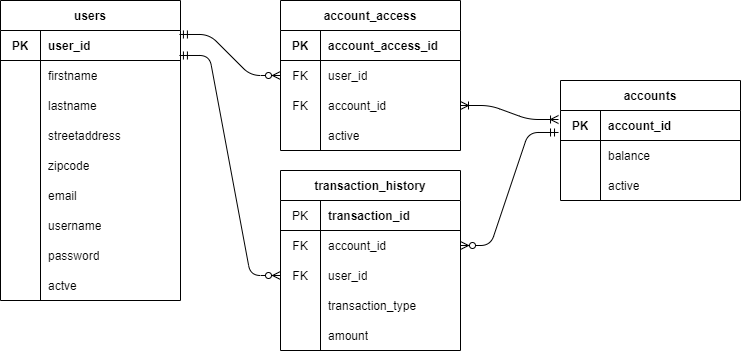

The diagram above was exported from draw.io. Its source (the exported page's mxGraphModel, read from the mxfile embedded in the PNG):
<mxGraphModel dx="1350" dy="804" grid="1" gridSize="10" guides="1" tooltips="1" connect="1" arrows="1" fold="1" page="1" pageScale="1" pageWidth="850" pageHeight="1100" math="0" shadow="0" extFonts="Permanent Marker^https://fonts.googleapis.com/css?family=Permanent+Marker">
  <root>
    <mxCell id="0" />
    <mxCell id="1" parent="0" />
    <mxCell id="9d5uCt87RoSM6-vjk2kU-55" value="users" style="shape=table;html=1;whiteSpace=wrap;startSize=30;container=1;collapsible=0;childLayout=tableLayout;fixedRows=1;rowLines=0;fontStyle=1;align=center;" vertex="1" parent="1">
      <mxGeometry x="60" y="150" width="180" height="300" as="geometry" />
    </mxCell>
    <mxCell id="9d5uCt87RoSM6-vjk2kU-56" value="" style="shape=partialRectangle;html=1;whiteSpace=wrap;collapsible=0;dropTarget=0;pointerEvents=0;fillColor=none;top=0;left=0;bottom=1;right=0;points=[[0,0.5],[1,0.5]];portConstraint=eastwest;" vertex="1" parent="9d5uCt87RoSM6-vjk2kU-55">
      <mxGeometry y="30" width="180" height="30" as="geometry" />
    </mxCell>
    <mxCell id="9d5uCt87RoSM6-vjk2kU-57" value="PK" style="shape=partialRectangle;html=1;whiteSpace=wrap;connectable=0;fillColor=none;top=0;left=0;bottom=0;right=0;overflow=hidden;fontStyle=1" vertex="1" parent="9d5uCt87RoSM6-vjk2kU-56">
      <mxGeometry width="40" height="30" as="geometry" />
    </mxCell>
    <mxCell id="9d5uCt87RoSM6-vjk2kU-58" value="user_id" style="shape=partialRectangle;html=1;whiteSpace=wrap;connectable=0;fillColor=none;top=0;left=0;bottom=0;right=0;align=left;spacingLeft=6;overflow=hidden;fontStyle=1" vertex="1" parent="9d5uCt87RoSM6-vjk2kU-56">
      <mxGeometry x="40" width="140" height="30" as="geometry" />
    </mxCell>
    <mxCell id="9d5uCt87RoSM6-vjk2kU-59" value="" style="shape=partialRectangle;html=1;whiteSpace=wrap;collapsible=0;dropTarget=0;pointerEvents=0;fillColor=none;top=0;left=0;bottom=0;right=0;points=[[0,0.5],[1,0.5]];portConstraint=eastwest;" vertex="1" parent="9d5uCt87RoSM6-vjk2kU-55">
      <mxGeometry y="60" width="180" height="30" as="geometry" />
    </mxCell>
    <mxCell id="9d5uCt87RoSM6-vjk2kU-60" value="" style="shape=partialRectangle;html=1;whiteSpace=wrap;connectable=0;fillColor=none;top=0;left=0;bottom=0;right=0;overflow=hidden;" vertex="1" parent="9d5uCt87RoSM6-vjk2kU-59">
      <mxGeometry width="40" height="30" as="geometry" />
    </mxCell>
    <mxCell id="9d5uCt87RoSM6-vjk2kU-61" value="firstname" style="shape=partialRectangle;html=1;whiteSpace=wrap;connectable=0;fillColor=none;top=0;left=0;bottom=0;right=0;align=left;spacingLeft=6;overflow=hidden;" vertex="1" parent="9d5uCt87RoSM6-vjk2kU-59">
      <mxGeometry x="40" width="140" height="30" as="geometry" />
    </mxCell>
    <mxCell id="9d5uCt87RoSM6-vjk2kU-62" value="" style="shape=partialRectangle;html=1;whiteSpace=wrap;collapsible=0;dropTarget=0;pointerEvents=0;fillColor=none;top=0;left=0;bottom=0;right=0;points=[[0,0.5],[1,0.5]];portConstraint=eastwest;" vertex="1" parent="9d5uCt87RoSM6-vjk2kU-55">
      <mxGeometry y="90" width="180" height="30" as="geometry" />
    </mxCell>
    <mxCell id="9d5uCt87RoSM6-vjk2kU-63" value="" style="shape=partialRectangle;html=1;whiteSpace=wrap;connectable=0;fillColor=none;top=0;left=0;bottom=0;right=0;overflow=hidden;" vertex="1" parent="9d5uCt87RoSM6-vjk2kU-62">
      <mxGeometry width="40" height="30" as="geometry" />
    </mxCell>
    <mxCell id="9d5uCt87RoSM6-vjk2kU-64" value="lastname" style="shape=partialRectangle;html=1;whiteSpace=wrap;connectable=0;fillColor=none;top=0;left=0;bottom=0;right=0;align=left;spacingLeft=6;overflow=hidden;" vertex="1" parent="9d5uCt87RoSM6-vjk2kU-62">
      <mxGeometry x="40" width="140" height="30" as="geometry" />
    </mxCell>
    <mxCell id="9d5uCt87RoSM6-vjk2kU-69" value="" style="shape=partialRectangle;html=1;whiteSpace=wrap;collapsible=0;dropTarget=0;pointerEvents=0;fillColor=none;top=0;left=0;bottom=0;right=0;points=[[0,0.5],[1,0.5]];portConstraint=eastwest;" vertex="1" parent="9d5uCt87RoSM6-vjk2kU-55">
      <mxGeometry y="120" width="180" height="30" as="geometry" />
    </mxCell>
    <mxCell id="9d5uCt87RoSM6-vjk2kU-70" value="" style="shape=partialRectangle;html=1;whiteSpace=wrap;connectable=0;fillColor=none;top=0;left=0;bottom=0;right=0;overflow=hidden;" vertex="1" parent="9d5uCt87RoSM6-vjk2kU-69">
      <mxGeometry width="40" height="30" as="geometry" />
    </mxCell>
    <mxCell id="9d5uCt87RoSM6-vjk2kU-71" value="streetaddress" style="shape=partialRectangle;html=1;whiteSpace=wrap;connectable=0;fillColor=none;top=0;left=0;bottom=0;right=0;align=left;spacingLeft=6;overflow=hidden;" vertex="1" parent="9d5uCt87RoSM6-vjk2kU-69">
      <mxGeometry x="40" width="140" height="30" as="geometry" />
    </mxCell>
    <mxCell id="9d5uCt87RoSM6-vjk2kU-72" value="" style="shape=partialRectangle;html=1;whiteSpace=wrap;collapsible=0;dropTarget=0;pointerEvents=0;fillColor=none;top=0;left=0;bottom=0;right=0;points=[[0,0.5],[1,0.5]];portConstraint=eastwest;" vertex="1" parent="9d5uCt87RoSM6-vjk2kU-55">
      <mxGeometry y="150" width="180" height="30" as="geometry" />
    </mxCell>
    <mxCell id="9d5uCt87RoSM6-vjk2kU-73" value="" style="shape=partialRectangle;html=1;whiteSpace=wrap;connectable=0;fillColor=none;top=0;left=0;bottom=0;right=0;overflow=hidden;" vertex="1" parent="9d5uCt87RoSM6-vjk2kU-72">
      <mxGeometry width="40" height="30" as="geometry" />
    </mxCell>
    <mxCell id="9d5uCt87RoSM6-vjk2kU-74" value="zipcode" style="shape=partialRectangle;html=1;whiteSpace=wrap;connectable=0;fillColor=none;top=0;left=0;bottom=0;right=0;align=left;spacingLeft=6;overflow=hidden;" vertex="1" parent="9d5uCt87RoSM6-vjk2kU-72">
      <mxGeometry x="40" width="140" height="30" as="geometry" />
    </mxCell>
    <mxCell id="9d5uCt87RoSM6-vjk2kU-75" value="" style="shape=partialRectangle;html=1;whiteSpace=wrap;collapsible=0;dropTarget=0;pointerEvents=0;fillColor=none;top=0;left=0;bottom=0;right=0;points=[[0,0.5],[1,0.5]];portConstraint=eastwest;" vertex="1" parent="9d5uCt87RoSM6-vjk2kU-55">
      <mxGeometry y="180" width="180" height="30" as="geometry" />
    </mxCell>
    <mxCell id="9d5uCt87RoSM6-vjk2kU-76" value="" style="shape=partialRectangle;html=1;whiteSpace=wrap;connectable=0;fillColor=none;top=0;left=0;bottom=0;right=0;overflow=hidden;" vertex="1" parent="9d5uCt87RoSM6-vjk2kU-75">
      <mxGeometry width="40" height="30" as="geometry" />
    </mxCell>
    <mxCell id="9d5uCt87RoSM6-vjk2kU-77" value="email" style="shape=partialRectangle;html=1;whiteSpace=wrap;connectable=0;fillColor=none;top=0;left=0;bottom=0;right=0;align=left;spacingLeft=6;overflow=hidden;" vertex="1" parent="9d5uCt87RoSM6-vjk2kU-75">
      <mxGeometry x="40" width="140" height="30" as="geometry" />
    </mxCell>
    <mxCell id="9d5uCt87RoSM6-vjk2kU-78" value="" style="shape=partialRectangle;html=1;whiteSpace=wrap;collapsible=0;dropTarget=0;pointerEvents=0;fillColor=none;top=0;left=0;bottom=0;right=0;points=[[0,0.5],[1,0.5]];portConstraint=eastwest;" vertex="1" parent="9d5uCt87RoSM6-vjk2kU-55">
      <mxGeometry y="210" width="180" height="30" as="geometry" />
    </mxCell>
    <mxCell id="9d5uCt87RoSM6-vjk2kU-79" value="" style="shape=partialRectangle;html=1;whiteSpace=wrap;connectable=0;fillColor=none;top=0;left=0;bottom=0;right=0;overflow=hidden;" vertex="1" parent="9d5uCt87RoSM6-vjk2kU-78">
      <mxGeometry width="40" height="30" as="geometry" />
    </mxCell>
    <mxCell id="9d5uCt87RoSM6-vjk2kU-80" value="username" style="shape=partialRectangle;html=1;whiteSpace=wrap;connectable=0;fillColor=none;top=0;left=0;bottom=0;right=0;align=left;spacingLeft=6;overflow=hidden;" vertex="1" parent="9d5uCt87RoSM6-vjk2kU-78">
      <mxGeometry x="40" width="140" height="30" as="geometry" />
    </mxCell>
    <mxCell id="9d5uCt87RoSM6-vjk2kU-81" value="" style="shape=partialRectangle;html=1;whiteSpace=wrap;collapsible=0;dropTarget=0;pointerEvents=0;fillColor=none;top=0;left=0;bottom=0;right=0;points=[[0,0.5],[1,0.5]];portConstraint=eastwest;" vertex="1" parent="9d5uCt87RoSM6-vjk2kU-55">
      <mxGeometry y="240" width="180" height="30" as="geometry" />
    </mxCell>
    <mxCell id="9d5uCt87RoSM6-vjk2kU-82" value="" style="shape=partialRectangle;html=1;whiteSpace=wrap;connectable=0;fillColor=none;top=0;left=0;bottom=0;right=0;overflow=hidden;" vertex="1" parent="9d5uCt87RoSM6-vjk2kU-81">
      <mxGeometry width="40" height="30" as="geometry" />
    </mxCell>
    <mxCell id="9d5uCt87RoSM6-vjk2kU-83" value="password" style="shape=partialRectangle;html=1;whiteSpace=wrap;connectable=0;fillColor=none;top=0;left=0;bottom=0;right=0;align=left;spacingLeft=6;overflow=hidden;" vertex="1" parent="9d5uCt87RoSM6-vjk2kU-81">
      <mxGeometry x="40" width="140" height="30" as="geometry" />
    </mxCell>
    <mxCell id="9d5uCt87RoSM6-vjk2kU-84" value="" style="shape=partialRectangle;html=1;whiteSpace=wrap;collapsible=0;dropTarget=0;pointerEvents=0;fillColor=none;top=0;left=0;bottom=0;right=0;points=[[0,0.5],[1,0.5]];portConstraint=eastwest;" vertex="1" parent="9d5uCt87RoSM6-vjk2kU-55">
      <mxGeometry y="270" width="180" height="30" as="geometry" />
    </mxCell>
    <mxCell id="9d5uCt87RoSM6-vjk2kU-85" value="" style="shape=partialRectangle;html=1;whiteSpace=wrap;connectable=0;fillColor=none;top=0;left=0;bottom=0;right=0;overflow=hidden;" vertex="1" parent="9d5uCt87RoSM6-vjk2kU-84">
      <mxGeometry width="40" height="30" as="geometry" />
    </mxCell>
    <mxCell id="9d5uCt87RoSM6-vjk2kU-86" value="actve" style="shape=partialRectangle;html=1;whiteSpace=wrap;connectable=0;fillColor=none;top=0;left=0;bottom=0;right=0;align=left;spacingLeft=6;overflow=hidden;" vertex="1" parent="9d5uCt87RoSM6-vjk2kU-84">
      <mxGeometry x="40" width="140" height="30" as="geometry" />
    </mxCell>
    <mxCell id="9d5uCt87RoSM6-vjk2kU-87" value="account_access" style="shape=table;html=1;whiteSpace=wrap;startSize=30;container=1;collapsible=0;childLayout=tableLayout;fixedRows=1;rowLines=0;fontStyle=1;align=center;" vertex="1" parent="1">
      <mxGeometry x="340" y="150" width="180" height="150" as="geometry" />
    </mxCell>
    <mxCell id="9d5uCt87RoSM6-vjk2kU-88" value="" style="shape=partialRectangle;html=1;whiteSpace=wrap;collapsible=0;dropTarget=0;pointerEvents=0;fillColor=none;top=0;left=0;bottom=1;right=0;points=[[0,0.5],[1,0.5]];portConstraint=eastwest;" vertex="1" parent="9d5uCt87RoSM6-vjk2kU-87">
      <mxGeometry y="30" width="180" height="30" as="geometry" />
    </mxCell>
    <mxCell id="9d5uCt87RoSM6-vjk2kU-89" value="PK" style="shape=partialRectangle;html=1;whiteSpace=wrap;connectable=0;fillColor=none;top=0;left=0;bottom=0;right=0;overflow=hidden;fontStyle=1" vertex="1" parent="9d5uCt87RoSM6-vjk2kU-88">
      <mxGeometry width="40" height="30" as="geometry" />
    </mxCell>
    <mxCell id="9d5uCt87RoSM6-vjk2kU-90" value="account_access_id" style="shape=partialRectangle;html=1;whiteSpace=wrap;connectable=0;fillColor=none;top=0;left=0;bottom=0;right=0;align=left;spacingLeft=6;overflow=hidden;fontStyle=1" vertex="1" parent="9d5uCt87RoSM6-vjk2kU-88">
      <mxGeometry x="40" width="140" height="30" as="geometry" />
    </mxCell>
    <mxCell id="9d5uCt87RoSM6-vjk2kU-91" value="" style="shape=partialRectangle;html=1;whiteSpace=wrap;collapsible=0;dropTarget=0;pointerEvents=0;fillColor=none;top=0;left=0;bottom=0;right=0;points=[[0,0.5],[1,0.5]];portConstraint=eastwest;" vertex="1" parent="9d5uCt87RoSM6-vjk2kU-87">
      <mxGeometry y="60" width="180" height="30" as="geometry" />
    </mxCell>
    <mxCell id="9d5uCt87RoSM6-vjk2kU-92" value="FK" style="shape=partialRectangle;html=1;whiteSpace=wrap;connectable=0;fillColor=none;top=0;left=0;bottom=0;right=0;overflow=hidden;" vertex="1" parent="9d5uCt87RoSM6-vjk2kU-91">
      <mxGeometry width="40" height="30" as="geometry" />
    </mxCell>
    <mxCell id="9d5uCt87RoSM6-vjk2kU-93" value="user_id" style="shape=partialRectangle;html=1;whiteSpace=wrap;connectable=0;fillColor=none;top=0;left=0;bottom=0;right=0;align=left;spacingLeft=6;overflow=hidden;" vertex="1" parent="9d5uCt87RoSM6-vjk2kU-91">
      <mxGeometry x="40" width="140" height="30" as="geometry" />
    </mxCell>
    <mxCell id="9d5uCt87RoSM6-vjk2kU-94" value="" style="shape=partialRectangle;html=1;whiteSpace=wrap;collapsible=0;dropTarget=0;pointerEvents=0;fillColor=none;top=0;left=0;bottom=0;right=0;points=[[0,0.5],[1,0.5]];portConstraint=eastwest;" vertex="1" parent="9d5uCt87RoSM6-vjk2kU-87">
      <mxGeometry y="90" width="180" height="30" as="geometry" />
    </mxCell>
    <mxCell id="9d5uCt87RoSM6-vjk2kU-95" value="FK" style="shape=partialRectangle;html=1;whiteSpace=wrap;connectable=0;fillColor=none;top=0;left=0;bottom=0;right=0;overflow=hidden;" vertex="1" parent="9d5uCt87RoSM6-vjk2kU-94">
      <mxGeometry width="40" height="30" as="geometry" />
    </mxCell>
    <mxCell id="9d5uCt87RoSM6-vjk2kU-96" value="account_id" style="shape=partialRectangle;html=1;whiteSpace=wrap;connectable=0;fillColor=none;top=0;left=0;bottom=0;right=0;align=left;spacingLeft=6;overflow=hidden;" vertex="1" parent="9d5uCt87RoSM6-vjk2kU-94">
      <mxGeometry x="40" width="140" height="30" as="geometry" />
    </mxCell>
    <mxCell id="9d5uCt87RoSM6-vjk2kU-97" value="" style="shape=partialRectangle;html=1;whiteSpace=wrap;collapsible=0;dropTarget=0;pointerEvents=0;fillColor=none;top=0;left=0;bottom=0;right=0;points=[[0,0.5],[1,0.5]];portConstraint=eastwest;" vertex="1" parent="9d5uCt87RoSM6-vjk2kU-87">
      <mxGeometry y="120" width="180" height="30" as="geometry" />
    </mxCell>
    <mxCell id="9d5uCt87RoSM6-vjk2kU-98" value="" style="shape=partialRectangle;html=1;whiteSpace=wrap;connectable=0;fillColor=none;top=0;left=0;bottom=0;right=0;overflow=hidden;" vertex="1" parent="9d5uCt87RoSM6-vjk2kU-97">
      <mxGeometry width="40" height="30" as="geometry" />
    </mxCell>
    <mxCell id="9d5uCt87RoSM6-vjk2kU-99" value="active" style="shape=partialRectangle;html=1;whiteSpace=wrap;connectable=0;fillColor=none;top=0;left=0;bottom=0;right=0;align=left;spacingLeft=6;overflow=hidden;" vertex="1" parent="9d5uCt87RoSM6-vjk2kU-97">
      <mxGeometry x="40" width="140" height="30" as="geometry" />
    </mxCell>
    <mxCell id="9d5uCt87RoSM6-vjk2kU-100" value="transaction_history" style="shape=table;html=1;whiteSpace=wrap;startSize=30;container=1;collapsible=0;childLayout=tableLayout;fixedRows=1;rowLines=0;fontStyle=1;align=center;" vertex="1" parent="1">
      <mxGeometry x="340" y="320" width="180" height="180" as="geometry" />
    </mxCell>
    <mxCell id="9d5uCt87RoSM6-vjk2kU-101" value="" style="shape=partialRectangle;html=1;whiteSpace=wrap;collapsible=0;dropTarget=0;pointerEvents=0;fillColor=none;top=0;left=0;bottom=1;right=0;points=[[0,0.5],[1,0.5]];portConstraint=eastwest;" vertex="1" parent="9d5uCt87RoSM6-vjk2kU-100">
      <mxGeometry y="30" width="180" height="30" as="geometry" />
    </mxCell>
    <mxCell id="9d5uCt87RoSM6-vjk2kU-102" value="PK" style="shape=partialRectangle;html=1;whiteSpace=wrap;connectable=0;fillColor=none;top=0;left=0;bottom=0;right=0;overflow=hidden;" vertex="1" parent="9d5uCt87RoSM6-vjk2kU-101">
      <mxGeometry width="40" height="30" as="geometry" />
    </mxCell>
    <mxCell id="9d5uCt87RoSM6-vjk2kU-103" value="transaction_id" style="shape=partialRectangle;html=1;whiteSpace=wrap;connectable=0;fillColor=none;top=0;left=0;bottom=0;right=0;align=left;spacingLeft=6;overflow=hidden;fontStyle=1" vertex="1" parent="9d5uCt87RoSM6-vjk2kU-101">
      <mxGeometry x="40" width="140" height="30" as="geometry" />
    </mxCell>
    <mxCell id="9d5uCt87RoSM6-vjk2kU-104" value="" style="shape=partialRectangle;html=1;whiteSpace=wrap;collapsible=0;dropTarget=0;pointerEvents=0;fillColor=none;top=0;left=0;bottom=0;right=0;points=[[0,0.5],[1,0.5]];portConstraint=eastwest;" vertex="1" parent="9d5uCt87RoSM6-vjk2kU-100">
      <mxGeometry y="60" width="180" height="30" as="geometry" />
    </mxCell>
    <mxCell id="9d5uCt87RoSM6-vjk2kU-105" value="FK" style="shape=partialRectangle;html=1;whiteSpace=wrap;connectable=0;fillColor=none;top=0;left=0;bottom=0;right=0;overflow=hidden;" vertex="1" parent="9d5uCt87RoSM6-vjk2kU-104">
      <mxGeometry width="40" height="30" as="geometry" />
    </mxCell>
    <mxCell id="9d5uCt87RoSM6-vjk2kU-106" value="account_id" style="shape=partialRectangle;html=1;whiteSpace=wrap;connectable=0;fillColor=none;top=0;left=0;bottom=0;right=0;align=left;spacingLeft=6;overflow=hidden;" vertex="1" parent="9d5uCt87RoSM6-vjk2kU-104">
      <mxGeometry x="40" width="140" height="30" as="geometry" />
    </mxCell>
    <mxCell id="9d5uCt87RoSM6-vjk2kU-107" value="" style="shape=partialRectangle;html=1;whiteSpace=wrap;collapsible=0;dropTarget=0;pointerEvents=0;fillColor=none;top=0;left=0;bottom=0;right=0;points=[[0,0.5],[1,0.5]];portConstraint=eastwest;" vertex="1" parent="9d5uCt87RoSM6-vjk2kU-100">
      <mxGeometry y="90" width="180" height="30" as="geometry" />
    </mxCell>
    <mxCell id="9d5uCt87RoSM6-vjk2kU-108" value="FK" style="shape=partialRectangle;html=1;whiteSpace=wrap;connectable=0;fillColor=none;top=0;left=0;bottom=0;right=0;overflow=hidden;" vertex="1" parent="9d5uCt87RoSM6-vjk2kU-107">
      <mxGeometry width="40" height="30" as="geometry" />
    </mxCell>
    <mxCell id="9d5uCt87RoSM6-vjk2kU-109" value="user_id" style="shape=partialRectangle;html=1;whiteSpace=wrap;connectable=0;fillColor=none;top=0;left=0;bottom=0;right=0;align=left;spacingLeft=6;overflow=hidden;" vertex="1" parent="9d5uCt87RoSM6-vjk2kU-107">
      <mxGeometry x="40" width="140" height="30" as="geometry" />
    </mxCell>
    <mxCell id="9d5uCt87RoSM6-vjk2kU-110" value="" style="shape=partialRectangle;html=1;whiteSpace=wrap;collapsible=0;dropTarget=0;pointerEvents=0;fillColor=none;top=0;left=0;bottom=0;right=0;points=[[0,0.5],[1,0.5]];portConstraint=eastwest;" vertex="1" parent="9d5uCt87RoSM6-vjk2kU-100">
      <mxGeometry y="120" width="180" height="30" as="geometry" />
    </mxCell>
    <mxCell id="9d5uCt87RoSM6-vjk2kU-111" value="" style="shape=partialRectangle;html=1;whiteSpace=wrap;connectable=0;fillColor=none;top=0;left=0;bottom=0;right=0;overflow=hidden;" vertex="1" parent="9d5uCt87RoSM6-vjk2kU-110">
      <mxGeometry width="40" height="30" as="geometry" />
    </mxCell>
    <mxCell id="9d5uCt87RoSM6-vjk2kU-112" value="transaction_type" style="shape=partialRectangle;html=1;whiteSpace=wrap;connectable=0;fillColor=none;top=0;left=0;bottom=0;right=0;align=left;spacingLeft=6;overflow=hidden;" vertex="1" parent="9d5uCt87RoSM6-vjk2kU-110">
      <mxGeometry x="40" width="140" height="30" as="geometry" />
    </mxCell>
    <mxCell id="9d5uCt87RoSM6-vjk2kU-113" value="" style="shape=partialRectangle;html=1;whiteSpace=wrap;collapsible=0;dropTarget=0;pointerEvents=0;fillColor=none;top=0;left=0;bottom=0;right=0;points=[[0,0.5],[1,0.5]];portConstraint=eastwest;" vertex="1" parent="9d5uCt87RoSM6-vjk2kU-100">
      <mxGeometry y="150" width="180" height="30" as="geometry" />
    </mxCell>
    <mxCell id="9d5uCt87RoSM6-vjk2kU-114" value="" style="shape=partialRectangle;html=1;whiteSpace=wrap;connectable=0;fillColor=none;top=0;left=0;bottom=0;right=0;overflow=hidden;" vertex="1" parent="9d5uCt87RoSM6-vjk2kU-113">
      <mxGeometry width="40" height="30" as="geometry" />
    </mxCell>
    <mxCell id="9d5uCt87RoSM6-vjk2kU-115" value="amount" style="shape=partialRectangle;html=1;whiteSpace=wrap;connectable=0;fillColor=none;top=0;left=0;bottom=0;right=0;align=left;spacingLeft=6;overflow=hidden;" vertex="1" parent="9d5uCt87RoSM6-vjk2kU-113">
      <mxGeometry x="40" width="140" height="30" as="geometry" />
    </mxCell>
    <mxCell id="9d5uCt87RoSM6-vjk2kU-116" value="accounts" style="shape=table;html=1;whiteSpace=wrap;startSize=30;container=1;collapsible=0;childLayout=tableLayout;fixedRows=1;rowLines=0;fontStyle=1;align=center;" vertex="1" parent="1">
      <mxGeometry x="620" y="230" width="180" height="120" as="geometry" />
    </mxCell>
    <mxCell id="9d5uCt87RoSM6-vjk2kU-117" value="" style="shape=partialRectangle;html=1;whiteSpace=wrap;collapsible=0;dropTarget=0;pointerEvents=0;fillColor=none;top=0;left=0;bottom=1;right=0;points=[[0,0.5],[1,0.5]];portConstraint=eastwest;" vertex="1" parent="9d5uCt87RoSM6-vjk2kU-116">
      <mxGeometry y="30" width="180" height="30" as="geometry" />
    </mxCell>
    <mxCell id="9d5uCt87RoSM6-vjk2kU-118" value="PK" style="shape=partialRectangle;html=1;whiteSpace=wrap;connectable=0;fillColor=none;top=0;left=0;bottom=0;right=0;overflow=hidden;fontStyle=1" vertex="1" parent="9d5uCt87RoSM6-vjk2kU-117">
      <mxGeometry width="40" height="30" as="geometry" />
    </mxCell>
    <mxCell id="9d5uCt87RoSM6-vjk2kU-119" value="account_id" style="shape=partialRectangle;html=1;whiteSpace=wrap;connectable=0;fillColor=none;top=0;left=0;bottom=0;right=0;align=left;spacingLeft=6;overflow=hidden;fontStyle=1" vertex="1" parent="9d5uCt87RoSM6-vjk2kU-117">
      <mxGeometry x="40" width="140" height="30" as="geometry" />
    </mxCell>
    <mxCell id="9d5uCt87RoSM6-vjk2kU-120" value="" style="shape=partialRectangle;html=1;whiteSpace=wrap;collapsible=0;dropTarget=0;pointerEvents=0;fillColor=none;top=0;left=0;bottom=0;right=0;points=[[0,0.5],[1,0.5]];portConstraint=eastwest;" vertex="1" parent="9d5uCt87RoSM6-vjk2kU-116">
      <mxGeometry y="60" width="180" height="30" as="geometry" />
    </mxCell>
    <mxCell id="9d5uCt87RoSM6-vjk2kU-121" value="" style="shape=partialRectangle;html=1;whiteSpace=wrap;connectable=0;fillColor=none;top=0;left=0;bottom=0;right=0;overflow=hidden;" vertex="1" parent="9d5uCt87RoSM6-vjk2kU-120">
      <mxGeometry width="40" height="30" as="geometry" />
    </mxCell>
    <mxCell id="9d5uCt87RoSM6-vjk2kU-122" value="balance" style="shape=partialRectangle;html=1;whiteSpace=wrap;connectable=0;fillColor=none;top=0;left=0;bottom=0;right=0;align=left;spacingLeft=6;overflow=hidden;" vertex="1" parent="9d5uCt87RoSM6-vjk2kU-120">
      <mxGeometry x="40" width="140" height="30" as="geometry" />
    </mxCell>
    <mxCell id="9d5uCt87RoSM6-vjk2kU-123" value="" style="shape=partialRectangle;html=1;whiteSpace=wrap;collapsible=0;dropTarget=0;pointerEvents=0;fillColor=none;top=0;left=0;bottom=0;right=0;points=[[0,0.5],[1,0.5]];portConstraint=eastwest;" vertex="1" parent="9d5uCt87RoSM6-vjk2kU-116">
      <mxGeometry y="90" width="180" height="30" as="geometry" />
    </mxCell>
    <mxCell id="9d5uCt87RoSM6-vjk2kU-124" value="" style="shape=partialRectangle;html=1;whiteSpace=wrap;connectable=0;fillColor=none;top=0;left=0;bottom=0;right=0;overflow=hidden;" vertex="1" parent="9d5uCt87RoSM6-vjk2kU-123">
      <mxGeometry width="40" height="30" as="geometry" />
    </mxCell>
    <mxCell id="9d5uCt87RoSM6-vjk2kU-125" value="active" style="shape=partialRectangle;html=1;whiteSpace=wrap;connectable=0;fillColor=none;top=0;left=0;bottom=0;right=0;align=left;spacingLeft=6;overflow=hidden;" vertex="1" parent="9d5uCt87RoSM6-vjk2kU-123">
      <mxGeometry x="40" width="140" height="30" as="geometry" />
    </mxCell>
    <mxCell id="9d5uCt87RoSM6-vjk2kU-127" value="" style="edgeStyle=entityRelationEdgeStyle;fontSize=12;html=1;endArrow=ERzeroToMany;startArrow=ERmandOne;entryX=0;entryY=0.5;entryDx=0;entryDy=0;exitX=0.994;exitY=0.133;exitDx=0;exitDy=0;exitPerimeter=0;" edge="1" parent="1" source="9d5uCt87RoSM6-vjk2kU-56" target="9d5uCt87RoSM6-vjk2kU-91">
      <mxGeometry width="100" height="100" relative="1" as="geometry">
        <mxPoint x="200" y="580" as="sourcePoint" />
        <mxPoint x="300" y="480" as="targetPoint" />
      </mxGeometry>
    </mxCell>
    <mxCell id="9d5uCt87RoSM6-vjk2kU-128" value="" style="edgeStyle=entityRelationEdgeStyle;fontSize=12;html=1;endArrow=ERzeroToMany;startArrow=ERmandOne;entryX=0;entryY=0.5;entryDx=0;entryDy=0;exitX=0.994;exitY=0.833;exitDx=0;exitDy=0;exitPerimeter=0;" edge="1" parent="1" source="9d5uCt87RoSM6-vjk2kU-56" target="9d5uCt87RoSM6-vjk2kU-107">
      <mxGeometry width="100" height="100" relative="1" as="geometry">
        <mxPoint x="240" y="195" as="sourcePoint" />
        <mxPoint x="250" y="500" as="targetPoint" />
      </mxGeometry>
    </mxCell>
    <mxCell id="9d5uCt87RoSM6-vjk2kU-132" value="" style="edgeStyle=entityRelationEdgeStyle;fontSize=12;html=1;endArrow=ERzeroToMany;startArrow=ERmandOne;entryX=1;entryY=0.5;entryDx=0;entryDy=0;exitX=-0.011;exitY=0.733;exitDx=0;exitDy=0;exitPerimeter=0;" edge="1" parent="1" source="9d5uCt87RoSM6-vjk2kU-117" target="9d5uCt87RoSM6-vjk2kU-104">
      <mxGeometry width="100" height="100" relative="1" as="geometry">
        <mxPoint x="540" y="730" as="sourcePoint" />
        <mxPoint x="570" y="520" as="targetPoint" />
      </mxGeometry>
    </mxCell>
    <mxCell id="9d5uCt87RoSM6-vjk2kU-137" value="" style="edgeStyle=entityRelationEdgeStyle;fontSize=12;html=1;endArrow=ERoneToMany;startArrow=ERoneToMany;exitX=1;exitY=0.5;exitDx=0;exitDy=0;entryX=-0.011;entryY=0.3;entryDx=0;entryDy=0;entryPerimeter=0;" edge="1" parent="1" source="9d5uCt87RoSM6-vjk2kU-94" target="9d5uCt87RoSM6-vjk2kU-117">
      <mxGeometry width="100" height="100" relative="1" as="geometry">
        <mxPoint x="340" y="550" as="sourcePoint" />
        <mxPoint x="440" y="450" as="targetPoint" />
      </mxGeometry>
    </mxCell>
  </root>
</mxGraphModel>